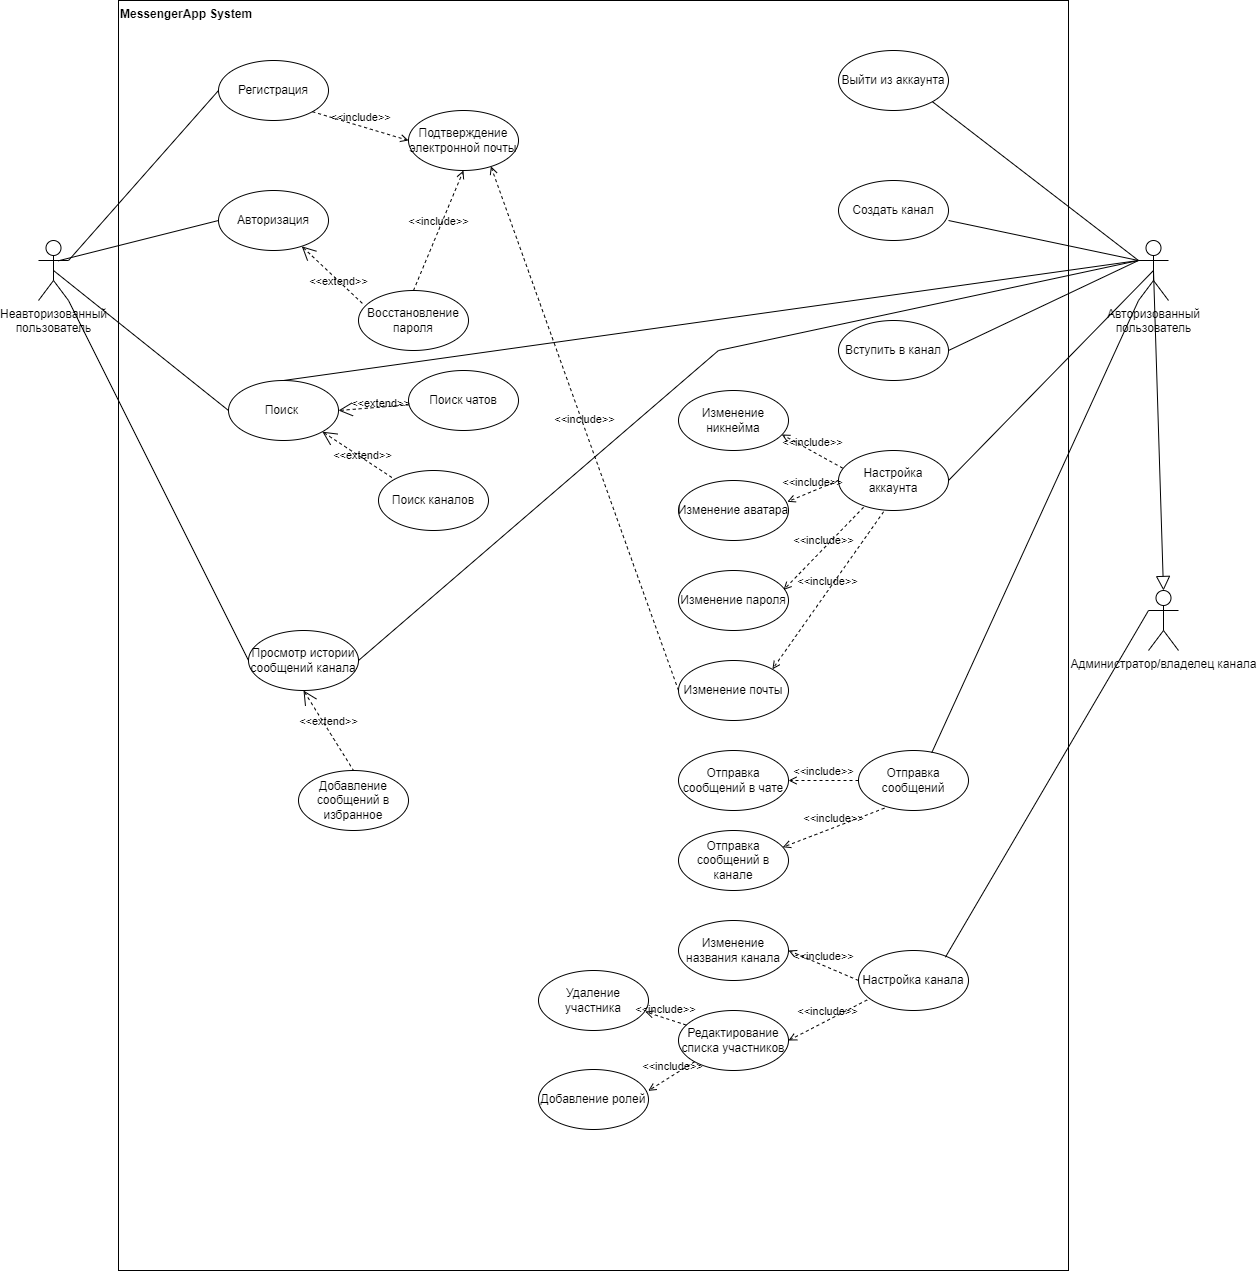

The diagram above was exported from draw.io. Its source (the exported page's mxGraphModel, read from the mxfile embedded in the PNG):
<mxGraphModel dx="2437" dy="1122" grid="1" gridSize="10" guides="1" tooltips="1" connect="1" arrows="1" fold="1" page="1" pageScale="1" pageWidth="827" pageHeight="1169" math="0" shadow="0">
  <root>
    <mxCell id="0" />
    <mxCell id="1" parent="0" />
    <mxCell id="0GEJKmXkik9jbcMUKo0W-1" value="Неавторизованный &lt;br&gt;пользователь" style="shape=umlActor;verticalLabelPosition=bottom;verticalAlign=top;html=1;" parent="1" vertex="1">
      <mxGeometry x="90" y="280" width="30" height="60" as="geometry" />
    </mxCell>
    <mxCell id="0GEJKmXkik9jbcMUKo0W-2" value="Авторизованный &lt;br&gt;пользователь" style="shape=umlActor;verticalLabelPosition=bottom;verticalAlign=top;html=1;" parent="1" vertex="1">
      <mxGeometry x="1190" y="280" width="30" height="60" as="geometry" />
    </mxCell>
    <mxCell id="0GEJKmXkik9jbcMUKo0W-14" value="MessengerApp System" style="shape=rect;html=1;verticalAlign=top;fontStyle=1;whiteSpace=wrap;align=left;" parent="1" vertex="1">
      <mxGeometry x="170" y="40" width="950" height="1270" as="geometry" />
    </mxCell>
    <mxCell id="0GEJKmXkik9jbcMUKo0W-15" value="Регистрация" style="ellipse;whiteSpace=wrap;html=1;" parent="1" vertex="1">
      <mxGeometry x="270" y="100" width="110" height="60" as="geometry" />
    </mxCell>
    <mxCell id="0GEJKmXkik9jbcMUKo0W-16" value="" style="edgeStyle=none;html=1;endArrow=none;verticalAlign=bottom;rounded=0;exitX=1;exitY=0.3333333333333333;exitDx=0;exitDy=0;exitPerimeter=0;entryX=0;entryY=0.5;entryDx=0;entryDy=0;" parent="1" source="0GEJKmXkik9jbcMUKo0W-1" target="0GEJKmXkik9jbcMUKo0W-15" edge="1">
      <mxGeometry width="160" relative="1" as="geometry">
        <mxPoint x="390" y="250" as="sourcePoint" />
        <mxPoint x="550" y="250" as="targetPoint" />
      </mxGeometry>
    </mxCell>
    <mxCell id="0GEJKmXkik9jbcMUKo0W-18" value="Авторизация" style="ellipse;whiteSpace=wrap;html=1;" parent="1" vertex="1">
      <mxGeometry x="270" y="230" width="110" height="60" as="geometry" />
    </mxCell>
    <mxCell id="0GEJKmXkik9jbcMUKo0W-19" value="" style="edgeStyle=none;html=1;endArrow=none;verticalAlign=bottom;rounded=0;exitX=0.655;exitY=0.339;exitDx=0;exitDy=0;exitPerimeter=0;entryX=0;entryY=0.5;entryDx=0;entryDy=0;" parent="1" source="0GEJKmXkik9jbcMUKo0W-1" target="0GEJKmXkik9jbcMUKo0W-18" edge="1">
      <mxGeometry width="160" relative="1" as="geometry">
        <mxPoint x="390" y="340" as="sourcePoint" />
        <mxPoint x="550" y="340" as="targetPoint" />
      </mxGeometry>
    </mxCell>
    <mxCell id="0GEJKmXkik9jbcMUKo0W-21" value="Подтверждение электронной почты" style="ellipse;whiteSpace=wrap;html=1;" parent="1" vertex="1">
      <mxGeometry x="460" y="150" width="110" height="60" as="geometry" />
    </mxCell>
    <mxCell id="0GEJKmXkik9jbcMUKo0W-22" value="&amp;lt;&amp;lt;include&amp;gt;&amp;gt;" style="edgeStyle=none;html=1;endArrow=open;verticalAlign=bottom;dashed=1;labelBackgroundColor=none;rounded=0;exitX=1;exitY=1;exitDx=0;exitDy=0;entryX=0;entryY=0.5;entryDx=0;entryDy=0;" parent="1" source="0GEJKmXkik9jbcMUKo0W-15" target="0GEJKmXkik9jbcMUKo0W-21" edge="1">
      <mxGeometry width="160" relative="1" as="geometry">
        <mxPoint x="390" y="340" as="sourcePoint" />
        <mxPoint x="550" y="340" as="targetPoint" />
      </mxGeometry>
    </mxCell>
    <mxCell id="0GEJKmXkik9jbcMUKo0W-23" value="&amp;lt;&amp;lt;extend&amp;gt;&amp;gt;" style="edgeStyle=none;html=1;startArrow=open;endArrow=none;startSize=12;verticalAlign=bottom;dashed=1;labelBackgroundColor=none;rounded=0;exitX=0.757;exitY=0.93;exitDx=0;exitDy=0;exitPerimeter=0;entryX=0.055;entryY=0.249;entryDx=0;entryDy=0;entryPerimeter=0;" parent="1" source="0GEJKmXkik9jbcMUKo0W-18" target="0GEJKmXkik9jbcMUKo0W-24" edge="1">
      <mxGeometry x="0.3228" y="-7" width="160" relative="1" as="geometry">
        <mxPoint x="390" y="330" as="sourcePoint" />
        <mxPoint x="550" y="330" as="targetPoint" />
        <mxPoint as="offset" />
      </mxGeometry>
    </mxCell>
    <mxCell id="0GEJKmXkik9jbcMUKo0W-24" value="Восстановление пароля" style="ellipse;whiteSpace=wrap;html=1;" parent="1" vertex="1">
      <mxGeometry x="410" y="330" width="110" height="60" as="geometry" />
    </mxCell>
    <mxCell id="0GEJKmXkik9jbcMUKo0W-26" value="Поиск&amp;nbsp;" style="ellipse;whiteSpace=wrap;html=1;" parent="1" vertex="1">
      <mxGeometry x="280" y="420" width="110" height="60" as="geometry" />
    </mxCell>
    <mxCell id="0GEJKmXkik9jbcMUKo0W-27" value="" style="edgeStyle=none;html=1;endArrow=none;verticalAlign=bottom;rounded=0;exitX=0.5;exitY=0.5;exitDx=0;exitDy=0;exitPerimeter=0;entryX=0;entryY=0.5;entryDx=0;entryDy=0;" parent="1" source="0GEJKmXkik9jbcMUKo0W-1" target="0GEJKmXkik9jbcMUKo0W-26" edge="1">
      <mxGeometry width="160" relative="1" as="geometry">
        <mxPoint x="390" y="500" as="sourcePoint" />
        <mxPoint x="550" y="500" as="targetPoint" />
      </mxGeometry>
    </mxCell>
    <mxCell id="0GEJKmXkik9jbcMUKo0W-29" value="Поиск каналов" style="ellipse;whiteSpace=wrap;html=1;" parent="1" vertex="1">
      <mxGeometry x="430" y="510" width="110" height="60" as="geometry" />
    </mxCell>
    <mxCell id="0GEJKmXkik9jbcMUKo0W-30" value="&amp;lt;&amp;lt;include&amp;gt;&amp;gt;" style="edgeStyle=none;html=1;endArrow=open;verticalAlign=bottom;dashed=1;labelBackgroundColor=none;rounded=0;exitX=0.5;exitY=0;exitDx=0;exitDy=0;entryX=0.5;entryY=1;entryDx=0;entryDy=0;" parent="1" source="0GEJKmXkik9jbcMUKo0W-24" target="0GEJKmXkik9jbcMUKo0W-21" edge="1">
      <mxGeometry width="160" relative="1" as="geometry">
        <mxPoint x="460" y="410" as="sourcePoint" />
        <mxPoint x="620" y="410" as="targetPoint" />
      </mxGeometry>
    </mxCell>
    <mxCell id="0GEJKmXkik9jbcMUKo0W-35" value="Просмотр истории сообщений канала" style="ellipse;whiteSpace=wrap;html=1;" parent="1" vertex="1">
      <mxGeometry x="300" y="670" width="110" height="60" as="geometry" />
    </mxCell>
    <mxCell id="0GEJKmXkik9jbcMUKo0W-36" value="" style="edgeStyle=none;html=1;endArrow=none;verticalAlign=bottom;rounded=0;entryX=0;entryY=0.5;entryDx=0;entryDy=0;" parent="1" source="0GEJKmXkik9jbcMUKo0W-1" target="0GEJKmXkik9jbcMUKo0W-35" edge="1">
      <mxGeometry width="160" relative="1" as="geometry">
        <mxPoint x="550" y="390" as="sourcePoint" />
        <mxPoint x="710" y="390" as="targetPoint" />
      </mxGeometry>
    </mxCell>
    <mxCell id="0GEJKmXkik9jbcMUKo0W-41" value="Выйти из аккаунта" style="ellipse;whiteSpace=wrap;html=1;" parent="1" vertex="1">
      <mxGeometry x="890" y="90" width="110" height="60" as="geometry" />
    </mxCell>
    <mxCell id="0GEJKmXkik9jbcMUKo0W-43" value="" style="edgeStyle=none;html=1;endArrow=none;verticalAlign=bottom;rounded=0;exitX=1;exitY=1;exitDx=0;exitDy=0;entryX=0;entryY=0.3333333333333333;entryDx=0;entryDy=0;entryPerimeter=0;" parent="1" source="0GEJKmXkik9jbcMUKo0W-41" target="0GEJKmXkik9jbcMUKo0W-2" edge="1">
      <mxGeometry width="160" relative="1" as="geometry">
        <mxPoint x="1000" y="260" as="sourcePoint" />
        <mxPoint x="1160" y="260" as="targetPoint" />
      </mxGeometry>
    </mxCell>
    <mxCell id="0GEJKmXkik9jbcMUKo0W-45" value="Создать канал" style="ellipse;whiteSpace=wrap;html=1;" parent="1" vertex="1">
      <mxGeometry x="890" y="220" width="110" height="60" as="geometry" />
    </mxCell>
    <mxCell id="0GEJKmXkik9jbcMUKo0W-46" value="" style="edgeStyle=none;html=1;endArrow=none;verticalAlign=bottom;rounded=0;entryX=0;entryY=0.3333333333333333;entryDx=0;entryDy=0;entryPerimeter=0;" parent="1" target="0GEJKmXkik9jbcMUKo0W-2" edge="1">
      <mxGeometry width="160" relative="1" as="geometry">
        <mxPoint x="1000" y="260" as="sourcePoint" />
        <mxPoint x="1160" y="260" as="targetPoint" />
      </mxGeometry>
    </mxCell>
    <mxCell id="0GEJKmXkik9jbcMUKo0W-47" value="Вступить в канал" style="ellipse;whiteSpace=wrap;html=1;" parent="1" vertex="1">
      <mxGeometry x="890" y="360" width="110" height="60" as="geometry" />
    </mxCell>
    <mxCell id="0GEJKmXkik9jbcMUKo0W-48" value="" style="edgeStyle=none;html=1;endArrow=none;verticalAlign=bottom;rounded=0;exitX=1;exitY=0.5;exitDx=0;exitDy=0;" parent="1" source="0GEJKmXkik9jbcMUKo0W-47" edge="1">
      <mxGeometry width="160" relative="1" as="geometry">
        <mxPoint x="1000" y="260" as="sourcePoint" />
        <mxPoint x="1190" y="300" as="targetPoint" />
      </mxGeometry>
    </mxCell>
    <mxCell id="0GEJKmXkik9jbcMUKo0W-50" value="" style="edgeStyle=none;html=1;endArrow=none;verticalAlign=bottom;rounded=0;entryX=0.5;entryY=0.5;entryDx=0;entryDy=0;entryPerimeter=0;exitX=1;exitY=0.5;exitDx=0;exitDy=0;" parent="1" source="0GEJKmXkik9jbcMUKo0W-52" target="0GEJKmXkik9jbcMUKo0W-2" edge="1">
      <mxGeometry width="160" relative="1" as="geometry">
        <mxPoint x="730" y="520" as="sourcePoint" />
        <mxPoint x="890" y="520" as="targetPoint" />
      </mxGeometry>
    </mxCell>
    <mxCell id="0GEJKmXkik9jbcMUKo0W-52" value="Настройка аккаунта" style="ellipse;whiteSpace=wrap;html=1;" parent="1" vertex="1">
      <mxGeometry x="890" y="490" width="110" height="60" as="geometry" />
    </mxCell>
    <mxCell id="0GEJKmXkik9jbcMUKo0W-53" value="Изменение никнейма" style="ellipse;whiteSpace=wrap;html=1;" parent="1" vertex="1">
      <mxGeometry x="730" y="430" width="110" height="60" as="geometry" />
    </mxCell>
    <mxCell id="0GEJKmXkik9jbcMUKo0W-54" value="Изменение&amp;nbsp;аватара" style="ellipse;whiteSpace=wrap;html=1;" parent="1" vertex="1">
      <mxGeometry x="730" y="520" width="110" height="60" as="geometry" />
    </mxCell>
    <mxCell id="0GEJKmXkik9jbcMUKo0W-55" value="Изменение&amp;nbsp;пароля" style="ellipse;whiteSpace=wrap;html=1;" parent="1" vertex="1">
      <mxGeometry x="730" y="610" width="110" height="60" as="geometry" />
    </mxCell>
    <mxCell id="0GEJKmXkik9jbcMUKo0W-56" value="Изменение&amp;nbsp;почты" style="ellipse;whiteSpace=wrap;html=1;" parent="1" vertex="1">
      <mxGeometry x="730" y="700" width="110" height="60" as="geometry" />
    </mxCell>
    <mxCell id="0GEJKmXkik9jbcMUKo0W-61" value="&amp;lt;&amp;lt;include&amp;gt;&amp;gt;" style="edgeStyle=none;html=1;endArrow=open;verticalAlign=bottom;dashed=1;labelBackgroundColor=none;rounded=0;exitX=0.038;exitY=0.294;exitDx=0;exitDy=0;exitPerimeter=0;entryX=0.939;entryY=0.733;entryDx=0;entryDy=0;entryPerimeter=0;" parent="1" source="0GEJKmXkik9jbcMUKo0W-52" target="0GEJKmXkik9jbcMUKo0W-53" edge="1">
      <mxGeometry width="160" relative="1" as="geometry">
        <mxPoint x="730" y="530" as="sourcePoint" />
        <mxPoint x="890" y="530" as="targetPoint" />
      </mxGeometry>
    </mxCell>
    <mxCell id="0GEJKmXkik9jbcMUKo0W-62" value="&amp;lt;&amp;lt;include&amp;gt;&amp;gt;" style="edgeStyle=none;html=1;endArrow=open;verticalAlign=bottom;dashed=1;labelBackgroundColor=none;rounded=0;exitX=0;exitY=0.5;exitDx=0;exitDy=0;entryX=0.989;entryY=0.355;entryDx=0;entryDy=0;entryPerimeter=0;" parent="1" source="0GEJKmXkik9jbcMUKo0W-52" target="0GEJKmXkik9jbcMUKo0W-54" edge="1">
      <mxGeometry width="160" relative="1" as="geometry">
        <mxPoint x="904" y="518" as="sourcePoint" />
        <mxPoint x="843" y="484" as="targetPoint" />
      </mxGeometry>
    </mxCell>
    <mxCell id="0GEJKmXkik9jbcMUKo0W-63" value="&amp;lt;&amp;lt;include&amp;gt;&amp;gt;" style="edgeStyle=none;html=1;endArrow=open;verticalAlign=bottom;dashed=1;labelBackgroundColor=none;rounded=0;exitX=0.228;exitY=0.946;exitDx=0;exitDy=0;exitPerimeter=0;entryX=0.955;entryY=0.324;entryDx=0;entryDy=0;entryPerimeter=0;" parent="1" source="0GEJKmXkik9jbcMUKo0W-52" target="0GEJKmXkik9jbcMUKo0W-55" edge="1">
      <mxGeometry width="160" relative="1" as="geometry">
        <mxPoint x="914" y="528" as="sourcePoint" />
        <mxPoint x="853" y="494" as="targetPoint" />
      </mxGeometry>
    </mxCell>
    <mxCell id="0GEJKmXkik9jbcMUKo0W-64" value="&amp;lt;&amp;lt;include&amp;gt;&amp;gt;" style="edgeStyle=none;html=1;endArrow=open;verticalAlign=bottom;dashed=1;labelBackgroundColor=none;rounded=0;exitX=0.41;exitY=1.021;exitDx=0;exitDy=0;exitPerimeter=0;entryX=1;entryY=0;entryDx=0;entryDy=0;" parent="1" source="0GEJKmXkik9jbcMUKo0W-52" target="0GEJKmXkik9jbcMUKo0W-56" edge="1">
      <mxGeometry width="160" relative="1" as="geometry">
        <mxPoint x="924" y="538" as="sourcePoint" />
        <mxPoint x="863" y="504" as="targetPoint" />
      </mxGeometry>
    </mxCell>
    <mxCell id="0GEJKmXkik9jbcMUKo0W-65" value="&amp;lt;&amp;lt;include&amp;gt;&amp;gt;" style="edgeStyle=none;html=1;endArrow=open;verticalAlign=bottom;dashed=1;labelBackgroundColor=none;rounded=0;exitX=0;exitY=0.5;exitDx=0;exitDy=0;entryX=0.749;entryY=0.93;entryDx=0;entryDy=0;entryPerimeter=0;" parent="1" source="0GEJKmXkik9jbcMUKo0W-56" target="0GEJKmXkik9jbcMUKo0W-21" edge="1">
      <mxGeometry width="160" relative="1" as="geometry">
        <mxPoint x="934" y="548" as="sourcePoint" />
        <mxPoint x="873" y="514" as="targetPoint" />
      </mxGeometry>
    </mxCell>
    <mxCell id="0GEJKmXkik9jbcMUKo0W-70" value="Поиск чатов" style="ellipse;whiteSpace=wrap;html=1;" parent="1" vertex="1">
      <mxGeometry x="460" y="410" width="110" height="60" as="geometry" />
    </mxCell>
    <mxCell id="0GEJKmXkik9jbcMUKo0W-72" value="" style="edgeStyle=none;html=1;endArrow=none;verticalAlign=bottom;rounded=0;entryX=0;entryY=0.3333333333333333;entryDx=0;entryDy=0;entryPerimeter=0;exitX=0.5;exitY=0;exitDx=0;exitDy=0;" parent="1" source="0GEJKmXkik9jbcMUKo0W-26" target="0GEJKmXkik9jbcMUKo0W-2" edge="1">
      <mxGeometry width="160" relative="1" as="geometry">
        <mxPoint x="650" y="450" as="sourcePoint" />
        <mxPoint x="810" y="450" as="targetPoint" />
      </mxGeometry>
    </mxCell>
    <mxCell id="0GEJKmXkik9jbcMUKo0W-73" value="Отправка сообщений" style="ellipse;whiteSpace=wrap;html=1;" parent="1" vertex="1">
      <mxGeometry x="910" y="790" width="110" height="60" as="geometry" />
    </mxCell>
    <mxCell id="0GEJKmXkik9jbcMUKo0W-74" value="" style="edgeStyle=none;html=1;endArrow=none;verticalAlign=bottom;rounded=0;entryX=0;entryY=1;entryDx=0;entryDy=0;entryPerimeter=0;exitX=0.666;exitY=0.036;exitDx=0;exitDy=0;exitPerimeter=0;" parent="1" source="0GEJKmXkik9jbcMUKo0W-73" target="0GEJKmXkik9jbcMUKo0W-2" edge="1">
      <mxGeometry width="160" relative="1" as="geometry">
        <mxPoint x="810" y="630" as="sourcePoint" />
        <mxPoint x="970" y="630" as="targetPoint" />
      </mxGeometry>
    </mxCell>
    <mxCell id="0GEJKmXkik9jbcMUKo0W-75" value="Отправка сообщений в чате" style="ellipse;whiteSpace=wrap;html=1;" parent="1" vertex="1">
      <mxGeometry x="730" y="790" width="110" height="60" as="geometry" />
    </mxCell>
    <mxCell id="0GEJKmXkik9jbcMUKo0W-76" value="Отправка сообщений в канале" style="ellipse;whiteSpace=wrap;html=1;" parent="1" vertex="1">
      <mxGeometry x="730" y="870" width="110" height="60" as="geometry" />
    </mxCell>
    <mxCell id="0GEJKmXkik9jbcMUKo0W-80" value="Настройка канала" style="ellipse;whiteSpace=wrap;html=1;" parent="1" vertex="1">
      <mxGeometry x="910" y="990" width="110" height="60" as="geometry" />
    </mxCell>
    <mxCell id="0GEJKmXkik9jbcMUKo0W-81" value="" style="edgeStyle=none;html=1;endArrow=none;verticalAlign=bottom;rounded=0;exitX=0.79;exitY=0.112;exitDx=0;exitDy=0;exitPerimeter=0;entryX=0;entryY=0.3333333333333333;entryDx=0;entryDy=0;entryPerimeter=0;" parent="1" source="0GEJKmXkik9jbcMUKo0W-80" target="CFEnI2ZPBFhBSyGcs03m-1" edge="1">
      <mxGeometry width="160" relative="1" as="geometry">
        <mxPoint x="1250" y="670" as="sourcePoint" />
        <mxPoint x="1230" y="790" as="targetPoint" />
      </mxGeometry>
    </mxCell>
    <mxCell id="0GEJKmXkik9jbcMUKo0W-82" value="Изменение названия канала" style="ellipse;whiteSpace=wrap;html=1;" parent="1" vertex="1">
      <mxGeometry x="730" y="960" width="110" height="60" as="geometry" />
    </mxCell>
    <mxCell id="0GEJKmXkik9jbcMUKo0W-83" value="Редактирование списка участников" style="ellipse;whiteSpace=wrap;html=1;" parent="1" vertex="1">
      <mxGeometry x="730" y="1050" width="110" height="60" as="geometry" />
    </mxCell>
    <mxCell id="0GEJKmXkik9jbcMUKo0W-84" value="Добавление ролей" style="ellipse;whiteSpace=wrap;html=1;" parent="1" vertex="1">
      <mxGeometry x="590" y="1109" width="110" height="60" as="geometry" />
    </mxCell>
    <mxCell id="0GEJKmXkik9jbcMUKo0W-85" value="&amp;lt;&amp;lt;include&amp;gt;&amp;gt;" style="edgeStyle=none;html=1;endArrow=open;verticalAlign=bottom;dashed=1;labelBackgroundColor=none;rounded=0;exitX=0;exitY=0.5;exitDx=0;exitDy=0;entryX=1;entryY=0.5;entryDx=0;entryDy=0;" parent="1" source="0GEJKmXkik9jbcMUKo0W-73" target="0GEJKmXkik9jbcMUKo0W-75" edge="1">
      <mxGeometry width="160" relative="1" as="geometry">
        <mxPoint x="945" y="561" as="sourcePoint" />
        <mxPoint x="834" y="719" as="targetPoint" />
      </mxGeometry>
    </mxCell>
    <mxCell id="0GEJKmXkik9jbcMUKo0W-86" value="&amp;lt;&amp;lt;include&amp;gt;&amp;gt;" style="edgeStyle=none;html=1;endArrow=open;verticalAlign=bottom;dashed=1;labelBackgroundColor=none;rounded=0;exitX=0.236;exitY=0.961;exitDx=0;exitDy=0;exitPerimeter=0;entryX=0.947;entryY=0.279;entryDx=0;entryDy=0;entryPerimeter=0;" parent="1" source="0GEJKmXkik9jbcMUKo0W-73" target="0GEJKmXkik9jbcMUKo0W-76" edge="1">
      <mxGeometry width="160" relative="1" as="geometry">
        <mxPoint x="955" y="571" as="sourcePoint" />
        <mxPoint x="844" y="729" as="targetPoint" />
      </mxGeometry>
    </mxCell>
    <mxCell id="0GEJKmXkik9jbcMUKo0W-87" value="&amp;lt;&amp;lt;include&amp;gt;&amp;gt;" style="edgeStyle=none;html=1;endArrow=open;verticalAlign=bottom;dashed=1;labelBackgroundColor=none;rounded=0;exitX=0;exitY=0.5;exitDx=0;exitDy=0;entryX=1;entryY=0.5;entryDx=0;entryDy=0;" parent="1" source="0GEJKmXkik9jbcMUKo0W-80" target="0GEJKmXkik9jbcMUKo0W-82" edge="1">
      <mxGeometry width="160" relative="1" as="geometry">
        <mxPoint x="965" y="581" as="sourcePoint" />
        <mxPoint x="854" y="739" as="targetPoint" />
      </mxGeometry>
    </mxCell>
    <mxCell id="0GEJKmXkik9jbcMUKo0W-88" value="&amp;lt;&amp;lt;include&amp;gt;&amp;gt;" style="edgeStyle=none;html=1;endArrow=open;verticalAlign=bottom;dashed=1;labelBackgroundColor=none;rounded=0;exitX=0.079;exitY=0.824;exitDx=0;exitDy=0;exitPerimeter=0;entryX=1;entryY=0.5;entryDx=0;entryDy=0;" parent="1" source="0GEJKmXkik9jbcMUKo0W-80" target="0GEJKmXkik9jbcMUKo0W-83" edge="1">
      <mxGeometry width="160" relative="1" as="geometry">
        <mxPoint x="975" y="591" as="sourcePoint" />
        <mxPoint x="864" y="749" as="targetPoint" />
      </mxGeometry>
    </mxCell>
    <mxCell id="0GEJKmXkik9jbcMUKo0W-90" value="Удаление участника" style="ellipse;whiteSpace=wrap;html=1;" parent="1" vertex="1">
      <mxGeometry x="590" y="1010" width="110" height="60" as="geometry" />
    </mxCell>
    <mxCell id="0GEJKmXkik9jbcMUKo0W-91" value="&amp;lt;&amp;lt;include&amp;gt;&amp;gt;" style="edgeStyle=none;html=1;endArrow=open;verticalAlign=bottom;dashed=1;labelBackgroundColor=none;rounded=0;entryX=0.972;entryY=0.688;entryDx=0;entryDy=0;entryPerimeter=0;" parent="1" source="0GEJKmXkik9jbcMUKo0W-83" target="0GEJKmXkik9jbcMUKo0W-90" edge="1">
      <mxGeometry width="160" relative="1" as="geometry">
        <mxPoint x="929" y="1049" as="sourcePoint" />
        <mxPoint x="850" y="1090" as="targetPoint" />
      </mxGeometry>
    </mxCell>
    <mxCell id="0GEJKmXkik9jbcMUKo0W-92" value="&amp;lt;&amp;lt;include&amp;gt;&amp;gt;" style="edgeStyle=none;html=1;endArrow=open;verticalAlign=bottom;dashed=1;labelBackgroundColor=none;rounded=0;exitX=0;exitY=1;exitDx=0;exitDy=0;entryX=0.997;entryY=0.356;entryDx=0;entryDy=0;entryPerimeter=0;" parent="1" source="0GEJKmXkik9jbcMUKo0W-83" target="0GEJKmXkik9jbcMUKo0W-84" edge="1">
      <mxGeometry width="160" relative="1" as="geometry">
        <mxPoint x="939" y="1059" as="sourcePoint" />
        <mxPoint x="860" y="1100" as="targetPoint" />
      </mxGeometry>
    </mxCell>
    <mxCell id="0GEJKmXkik9jbcMUKo0W-93" value="" style="edgeStyle=none;html=1;endArrow=none;verticalAlign=bottom;rounded=0;entryX=0;entryY=0.3333333333333333;entryDx=0;entryDy=0;entryPerimeter=0;exitX=1;exitY=0.5;exitDx=0;exitDy=0;" parent="1" source="0GEJKmXkik9jbcMUKo0W-35" target="0GEJKmXkik9jbcMUKo0W-2" edge="1">
      <mxGeometry width="160" relative="1" as="geometry">
        <mxPoint x="920" y="810" as="sourcePoint" />
        <mxPoint x="1080" y="810" as="targetPoint" />
        <Array as="points">
          <mxPoint x="770" y="390" />
        </Array>
      </mxGeometry>
    </mxCell>
    <mxCell id="0GEJKmXkik9jbcMUKo0W-94" value="&amp;lt;&amp;lt;extend&amp;gt;&amp;gt;" style="edgeStyle=none;html=1;startArrow=open;endArrow=none;startSize=12;verticalAlign=bottom;dashed=1;labelBackgroundColor=none;rounded=0;exitX=0.5;exitY=1;exitDx=0;exitDy=0;entryX=0.5;entryY=0;entryDx=0;entryDy=0;" parent="1" source="0GEJKmXkik9jbcMUKo0W-35" target="0GEJKmXkik9jbcMUKo0W-95" edge="1">
      <mxGeometry width="160" relative="1" as="geometry">
        <mxPoint x="920" y="1000" as="sourcePoint" />
        <mxPoint x="1080" y="1000" as="targetPoint" />
      </mxGeometry>
    </mxCell>
    <mxCell id="0GEJKmXkik9jbcMUKo0W-95" value="Добавление сообщений в избранное" style="ellipse;whiteSpace=wrap;html=1;" parent="1" vertex="1">
      <mxGeometry x="350" y="810" width="110" height="60" as="geometry" />
    </mxCell>
    <mxCell id="CFEnI2ZPBFhBSyGcs03m-1" value="Администратор/владелец канала" style="shape=umlActor;verticalLabelPosition=bottom;verticalAlign=top;html=1;outlineConnect=0;" vertex="1" parent="1">
      <mxGeometry x="1200" y="630" width="30" height="60" as="geometry" />
    </mxCell>
    <mxCell id="CFEnI2ZPBFhBSyGcs03m-2" value="" style="edgeStyle=none;html=1;endArrow=block;endFill=0;endSize=12;verticalAlign=bottom;rounded=0;exitX=0.5;exitY=0.5;exitDx=0;exitDy=0;exitPerimeter=0;entryX=0.5;entryY=0;entryDx=0;entryDy=0;entryPerimeter=0;" edge="1" parent="1" source="0GEJKmXkik9jbcMUKo0W-2" target="CFEnI2ZPBFhBSyGcs03m-1">
      <mxGeometry width="160" relative="1" as="geometry">
        <mxPoint x="1290" y="610" as="sourcePoint" />
        <mxPoint x="1450" y="610" as="targetPoint" />
      </mxGeometry>
    </mxCell>
    <mxCell id="CFEnI2ZPBFhBSyGcs03m-3" value="&amp;lt;&amp;lt;extend&amp;gt;&amp;gt;" style="edgeStyle=none;html=1;startArrow=open;endArrow=none;startSize=12;verticalAlign=bottom;dashed=1;labelBackgroundColor=none;rounded=0;exitX=1;exitY=0.5;exitDx=0;exitDy=0;" edge="1" parent="1" source="0GEJKmXkik9jbcMUKo0W-26" target="0GEJKmXkik9jbcMUKo0W-70">
      <mxGeometry x="0.1798" y="-5" width="160" relative="1" as="geometry">
        <mxPoint x="370" y="470" as="sourcePoint" />
        <mxPoint x="420" y="550" as="targetPoint" />
        <mxPoint as="offset" />
      </mxGeometry>
    </mxCell>
    <mxCell id="CFEnI2ZPBFhBSyGcs03m-4" value="&amp;lt;&amp;lt;extend&amp;gt;&amp;gt;" style="edgeStyle=none;html=1;startArrow=open;endArrow=none;startSize=12;verticalAlign=bottom;dashed=1;labelBackgroundColor=none;rounded=0;exitX=1;exitY=1;exitDx=0;exitDy=0;entryX=0;entryY=0;entryDx=0;entryDy=0;" edge="1" parent="1" source="0GEJKmXkik9jbcMUKo0W-26" target="0GEJKmXkik9jbcMUKo0W-29">
      <mxGeometry x="0.1798" y="-5" width="160" relative="1" as="geometry">
        <mxPoint x="380" y="480" as="sourcePoint" />
        <mxPoint x="458" y="528" as="targetPoint" />
        <mxPoint as="offset" />
      </mxGeometry>
    </mxCell>
  </root>
</mxGraphModel>